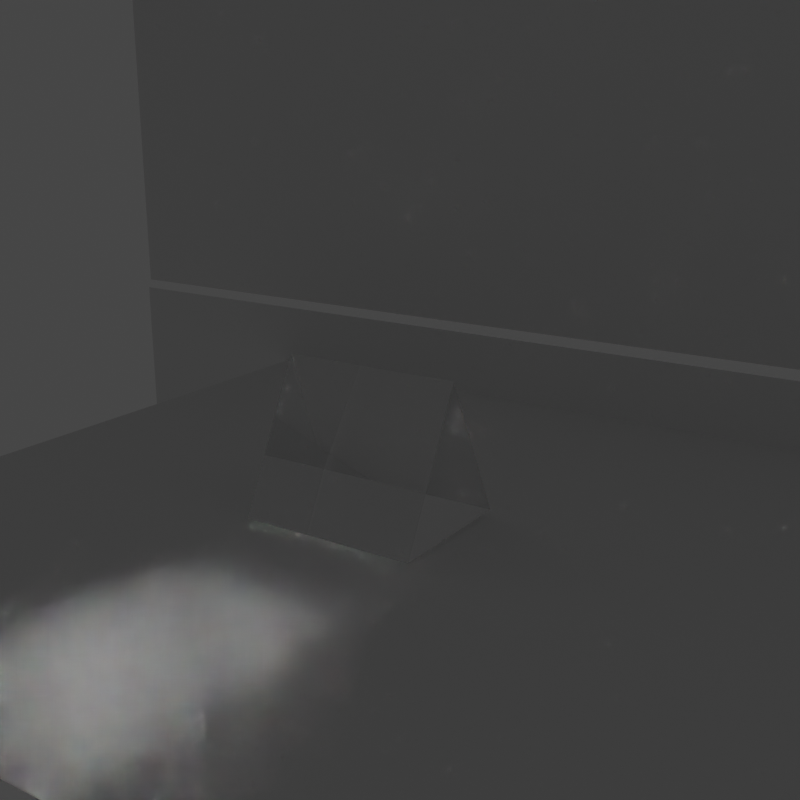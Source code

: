 # Source: prism.blend  (saved by Blender 2.80.24; exported with 4.5.12 LTS)
import bpy
from mathutils import Matrix  # noqa: F401  (used for matrix-valued properties, if any)

bpy.ops.wm.read_factory_settings(use_empty=True)
scene = bpy.context.scene
scene.name = 'Scene'

# ---- collections
col_collection = bpy.data.collections.new('Collection'); scene.collection.children.link(col_collection)

# ---- materials (node trees are filled in below, after node groups)
mat_material_001 = bpy.data.materials.new('Material.001')
mat_material_001.roughness = 0.25

# ---- material node trees
mat_material_001.use_nodes = True; mat_material_001.node_tree.nodes.clear()
_N = mat_material_001.node_tree.nodes; _L = mat_material_001.node_tree.links
n0 = _N.new('ShaderNodeOutputMaterial'); n0.name = 'Material Output'; n0.location = (300, 300)
n1 = _N.new('ShaderNodeBsdfGlass'); n1.name = 'Glass BSDF'; n1.location = (12, 313)
n1.distribution = 'BECKMANN'
n1.inputs[2].default_value = 1.2
_L.new(n1.outputs[0], n0.inputs[0])
n0.is_active_output = True

# ---- world
world_world = bpy.data.worlds.new('World'); scene.world = world_world
world_world.color = (0.05088, 0.05088, 0.05088)
world_world.use_sun_shadow = False
world_world.sun_shadow_jitter_overblur = 0.0

# ---- cameras
cam_camera = bpy.data.cameras.new('Camera')
cam_camera.clip_end = 100.0
cam_camera.ortho_scale = 7.314
cam_camera.dof.focus_distance = 0.0

# ---- lights
light_sun_001 = bpy.data.lights.new('Sun.001', 'SUN')
light_sun_001.transmission_factor = 0.0
light_sun_001.angle = 0.00025
light_sun_001.energy = 40.0
light_sun_001.shadow_buffer_clip_start = 0.5
light_sun_001.shadow_soft_size = 0.000125
light_sun_001.shadow_cascade_max_distance = 1000.0

# ---- meshes
me_plane = bpy.data.meshes.new('Plane')
me_plane.from_pydata([(-5.0, -5.0, 0.0), (5.0, -5.0, 0.0), (-5.0, 5.0, 0.0), (5.0, 5.0, 0.0)], [], [(0, 1, 3, 2)])
_uv = me_plane.uv_layers.new(name='UVMap')
_uv.uv.foreach_set('vector', [0.0, 0.0, 1.0, 0.0, 1.0, 1.0, 0.0, 1.0])
me_plane.use_remesh_preserve_volume = False
me_plane.use_remesh_preserve_attributes = False
me_plane.use_mirror_vertex_groups = False
me_plane.update()
me_cube_001 = bpy.data.meshes.new('Cube.001')
me_cube_001.from_pydata([(-1.0, -1.0, -1.0), (-1.0, 1.0, -1.0), (0.0, 1.0, 1.0), (1.0, -1.0, -1.0), (0.0, -1.0, 1.0), (1.0, 1.0, -1.0)], [], [(0, 4, 2, 1), (1, 2, 5), (5, 2, 4, 3), (3, 4, 0), (1, 5, 3, 0)])
_uv = me_cube_001.uv_layers.new(name='UVMap')
_uv.uv.foreach_set('vector', [0.375, 0.0, 0.625, 0.0, 0.625, 0.25, 0.375, 0.25, 0.375, 0.25, 0.625, 0.5, 0.375, 0.5, 0.375, 0.5, 0.625, 0.5, 0.625, 0.75, 0.375, 0.75, 0.375, 0.75, 0.625, 1.0, 0.375, 1.0, 0.125, 0.5, 0.375, 0.5, 0.375, 0.75, 0.125, 0.75])
me_cube_001.materials.append(mat_material_001)
me_cube_001.use_remesh_preserve_volume = False
me_cube_001.use_remesh_preserve_attributes = False
me_cube_001.use_mirror_vertex_groups = False
me_cube_001.update()
me_plane_001 = bpy.data.meshes.new('Plane.001')
me_plane_001.from_pydata([(-4.0, -4.0, 0.0), (4.0, -4.0, 0.0), (-4.0, 4.0, 0.0), (4.0, 4.0, 0.0)], [], [(0, 1, 3, 2)])
_uv = me_plane_001.uv_layers.new(name='UVMap')
_uv.uv.foreach_set('vector', [0.0, 0.0, 1.0, 0.0, 1.0, 1.0, 0.0, 1.0])
me_plane_001.use_remesh_preserve_volume = False
me_plane_001.use_remesh_preserve_attributes = False
me_plane_001.use_mirror_vertex_groups = False
me_plane_001.update()
me_plane_002 = bpy.data.meshes.new('Plane.002')
me_plane_002.from_pydata([(-4.0, -4.0, 0.0), (4.0, -4.0, 0.0), (-4.0, 4.0, 0.0), (4.0, 4.0, 0.0)], [], [(0, 1, 3, 2)])
_uv = me_plane_002.uv_layers.new(name='UVMap')
_uv.uv.foreach_set('vector', [0.0, 0.0, 1.0, 0.0, 1.0, 1.0, 0.0, 1.0])
me_plane_002.use_remesh_preserve_volume = False
me_plane_002.use_remesh_preserve_attributes = False
me_plane_002.use_mirror_vertex_groups = False
me_plane_002.update()

# ---- objects
ob_camera = bpy.data.objects.new('Camera', cam_camera)
ob_plane = bpy.data.objects.new('Plane', me_plane)
ob_cube = bpy.data.objects.new('Cube', me_cube_001)
ob_plane_001 = bpy.data.objects.new('Plane.001', me_plane_001)
ob_plane_002 = bpy.data.objects.new('Plane.002', me_plane_002)
ob_sun = bpy.data.objects.new('Sun', light_sun_001)

# ---- transforms, parenting, visibility, modifiers, constraints
ob_camera.location = (8.884, 6.256, 4.592)
ob_camera.rotation_euler = (1.28, 0.001202, 2.155)
ob_camera.scale = (1.0, 1.0, 1.0)
ob_camera.lock_rotations_4d = False
ob_camera.empty_display_type = 'ARROWS'
ob_camera.color = (0.0, 0.0, 0.0, 0.0)
ob_camera.display_type = 'WIRE'
ob_camera.lineart.crease_threshold = 0.0
ob_plane.location = (0.0, 0.0, 0.0)
ob_plane.lineart.crease_threshold = 0.0
ob_cube.location = (0.0, 0.0, 0.89)
ob_cube.scale = (0.8, 1.0, 0.8)
ob_cube.lineart.crease_threshold = 0.0
ob_plane_001.location = (-4.761, 0.001163, 5.042)
ob_plane_001.rotation_euler = (0.0, 1.571, 0.0)
ob_plane_001.scale = (1.0, 2.0, 0.5)
ob_plane_001.lineart.crease_threshold = 0.0
ob_plane_002.location = (-4.761, -0.05473, -3.101)
ob_plane_002.rotation_euler = (0.0, 1.571, 0.0)
ob_plane_002.scale = (1.0, 2.0, 0.5)
ob_plane_002.lineart.crease_threshold = 0.0
ob_sun.location = (-3.242, 2.232, 7.44)
ob_sun.rotation_euler = (0.0, -1.571, 0.0)
ob_sun.lineart.crease_threshold = 0.0

# ---- collection membership
col_collection.objects.link(ob_camera)
col_collection.objects.link(ob_plane)
col_collection.objects.link(ob_cube)
col_collection.objects.link(ob_plane_001)
col_collection.objects.link(ob_plane_002)
col_collection.objects.link(ob_sun)

# ---- scene / render settings (as saved in the file)
scene.camera = ob_camera
scene.frame_start = 1; scene.frame_end = 250; scene.frame_set(1)
scene.render.engine = 'CYCLES'
scene.render.resolution_x = 640
scene.render.resolution_y = 640
scene.cycles.use_denoising = False
scene.cycles.samples = 5000
scene.cycles.sampling_pattern = 'TABULATED_SOBOL'
scene.cycles.light_sampling_threshold = 0.0
scene.cycles.use_adaptive_sampling = False
scene.cycles.use_light_tree = False
scene.cycles.max_bounces = 50
scene.cycles.diffuse_bounces = 30
scene.cycles.glossy_bounces = 30
scene.cycles.transmission_bounces = 30
scene.cycles.transparent_max_bounces = 30
scene.cycles.sample_clamp_indirect = 0.0
scene.view_settings.view_transform = 'Filmic'
bpy.context.view_layer.update()
